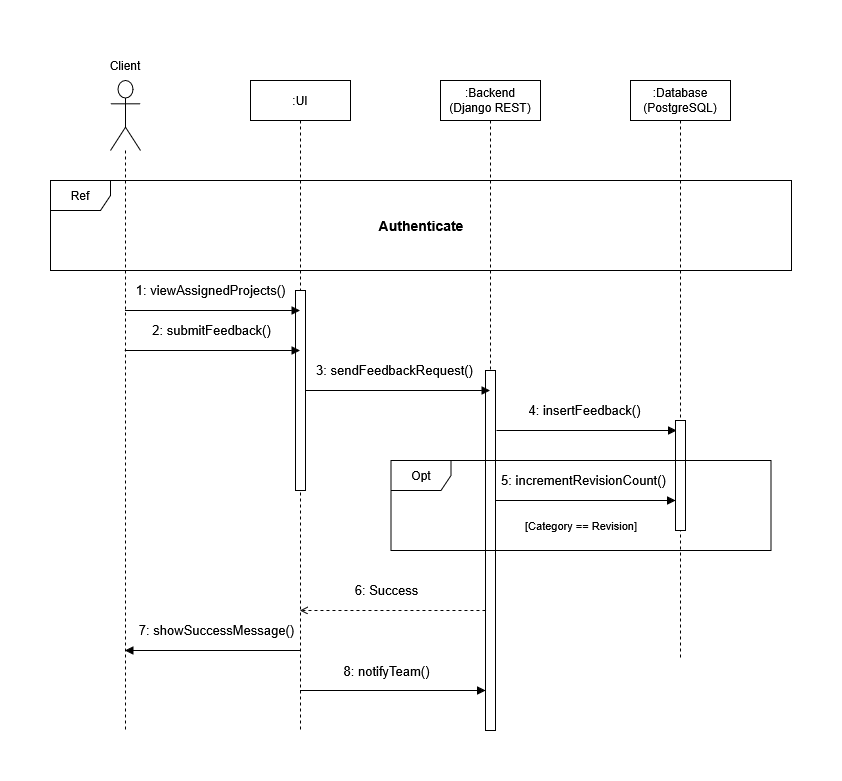

The diagram above was exported from draw.io. Its source (the exported page's mxGraphModel, read from the mxfile embedded in the PNG):
<mxGraphModel dx="1048" dy="711" grid="1" gridSize="10" guides="1" tooltips="1" connect="1" arrows="1" fold="1" page="1" pageScale="1" pageWidth="1169" pageHeight="827" math="0" shadow="0">
  <root>
    <mxCell id="0" />
    <mxCell id="1" parent="0" />
    <mxCell id="jvuzHZhhW3qhRs5mhNlQ-19" parent="1" style="shape=umlLifeline;perimeter=lifelinePerimeter;whiteSpace=wrap;html=1;container=1;dropTarget=0;collapsible=0;recursiveResize=0;outlineConnect=0;portConstraint=eastwest;newEdgeStyle={&quot;curved&quot;:0,&quot;rounded&quot;:0};participant=umlActor;size=70;" value="" vertex="1">
      <mxGeometry height="650" width="30" x="274" y="110" as="geometry" />
    </mxCell>
    <mxCell id="jvuzHZhhW3qhRs5mhNlQ-20" parent="1" style="shape=umlLifeline;perimeter=lifelinePerimeter;whiteSpace=wrap;html=1;container=1;dropTarget=0;collapsible=0;recursiveResize=0;outlineConnect=0;portConstraint=eastwest;newEdgeStyle={&quot;curved&quot;:0,&quot;rounded&quot;:0};" value=":UI" vertex="1">
      <mxGeometry height="650" width="100" x="414" y="110" as="geometry" />
    </mxCell>
    <mxCell id="jvuzHZhhW3qhRs5mhNlQ-21" parent="jvuzHZhhW3qhRs5mhNlQ-20" style="html=1;points=[[0,0,0,0,5],[0,1,0,0,-5],[1,0,0,0,5],[1,1,0,0,-5]];perimeter=orthogonalPerimeter;outlineConnect=0;targetShapes=umlLifeline;portConstraint=eastwest;newEdgeStyle={&quot;curved&quot;:0,&quot;rounded&quot;:0};" value="" vertex="1">
      <mxGeometry height="200" width="10" x="45" y="210" as="geometry" />
    </mxCell>
    <mxCell id="jvuzHZhhW3qhRs5mhNlQ-22" parent="1" style="shape=umlLifeline;perimeter=lifelinePerimeter;whiteSpace=wrap;html=1;container=1;dropTarget=0;collapsible=0;recursiveResize=0;outlineConnect=0;portConstraint=eastwest;newEdgeStyle={&quot;curved&quot;:0,&quot;rounded&quot;:0};" value="&lt;div&gt;:Backend&lt;/div&gt;&lt;div&gt;(Django REST)&lt;/div&gt;" vertex="1">
      <mxGeometry height="650" width="100" x="604" y="110" as="geometry" />
    </mxCell>
    <mxCell id="jvuzHZhhW3qhRs5mhNlQ-23" parent="jvuzHZhhW3qhRs5mhNlQ-22" style="html=1;points=[[0,0,0,0,5],[0,1,0,0,-5],[1,0,0,0,5],[1,1,0,0,-5]];perimeter=orthogonalPerimeter;outlineConnect=0;targetShapes=umlLifeline;portConstraint=eastwest;newEdgeStyle={&quot;curved&quot;:0,&quot;rounded&quot;:0};" value="" vertex="1">
      <mxGeometry height="360" width="10" x="45" y="290" as="geometry" />
    </mxCell>
    <mxCell id="jvuzHZhhW3qhRs5mhNlQ-24" parent="1" style="shape=umlLifeline;perimeter=lifelinePerimeter;whiteSpace=wrap;html=1;container=1;dropTarget=0;collapsible=0;recursiveResize=0;outlineConnect=0;portConstraint=eastwest;newEdgeStyle={&quot;curved&quot;:0,&quot;rounded&quot;:0};" value="&lt;div&gt;:Database&lt;/div&gt;&lt;div&gt;(PostgreSQL)&lt;/div&gt;" vertex="1">
      <mxGeometry height="580" width="100" x="794" y="110" as="geometry" />
    </mxCell>
    <mxCell id="jvuzHZhhW3qhRs5mhNlQ-25" parent="jvuzHZhhW3qhRs5mhNlQ-24" style="html=1;points=[[0,0,0,0,5],[0,1,0,0,-5],[1,0,0,0,5],[1,1,0,0,-5]];perimeter=orthogonalPerimeter;outlineConnect=0;targetShapes=umlLifeline;portConstraint=eastwest;newEdgeStyle={&quot;curved&quot;:0,&quot;rounded&quot;:0};" value="" vertex="1">
      <mxGeometry height="110" width="10" x="45" y="340" as="geometry" />
    </mxCell>
    <mxCell id="jvuzHZhhW3qhRs5mhNlQ-26" edge="1" parent="1" style="html=1;verticalAlign=bottom;endArrow=block;strokeWidth=1;fontSize=13;" value="2: submitFeedback()">
      <mxGeometry relative="1" x="-0.0176" y="10" as="geometry">
        <mxPoint as="offset" />
        <mxPoint x="288.25" y="380" as="sourcePoint" />
        <mxPoint x="463.5" y="380" as="targetPoint" />
      </mxGeometry>
    </mxCell>
    <mxCell id="jvuzHZhhW3qhRs5mhNlQ-27" edge="1" parent="1" source="jvuzHZhhW3qhRs5mhNlQ-21" style="html=1;verticalAlign=bottom;endArrow=block;strokeWidth=1;fontSize=13;" target="jvuzHZhhW3qhRs5mhNlQ-22" value="3: sendFeedbackRequest()">
      <mxGeometry relative="1" x="-0.0244" y="10" as="geometry">
        <mxPoint as="offset" />
        <mxPoint x="479.9999999999999" y="413" as="sourcePoint" />
        <mxPoint x="630" y="413" as="targetPoint" />
      </mxGeometry>
    </mxCell>
    <mxCell id="jvuzHZhhW3qhRs5mhNlQ-28" edge="1" parent="1" style="html=1;verticalAlign=bottom;endArrow=block;strokeWidth=1;fontSize=13;" value="4: insertFeedback()">
      <mxGeometry relative="1" x="-0.0175" y="10" as="geometry">
        <mxPoint as="offset" />
        <mxPoint x="660" y="460" as="sourcePoint" />
        <mxPoint x="840" y="460" as="targetPoint" />
      </mxGeometry>
    </mxCell>
    <mxCell id="jvuzHZhhW3qhRs5mhNlQ-29" parent="1" style="text;html=1;whiteSpace=wrap;strokeColor=none;fillColor=none;align=center;verticalAlign=middle;rounded=0;" value="Client" vertex="1">
      <mxGeometry height="30" width="60" x="259" y="80" as="geometry" />
    </mxCell>
    <mxCell id="jvuzHZhhW3qhRs5mhNlQ-31" parent="1" style="shape=umlFrame;whiteSpace=wrap;html=1;pointerEvents=0;" value="Ref" vertex="1">
      <mxGeometry height="90" width="741" x="214" y="210" as="geometry" />
    </mxCell>
    <mxCell id="jvuzHZhhW3qhRs5mhNlQ-32" parent="1" style="text;html=1;whiteSpace=wrap;strokeColor=none;fillColor=none;align=center;verticalAlign=middle;rounded=0;fontStyle=1;fontSize=14;" value="Authenticate" vertex="1">
      <mxGeometry height="30" width="60" x="554.5" y="240" as="geometry" />
    </mxCell>
    <mxCell id="jvuzHZhhW3qhRs5mhNlQ-33" edge="1" parent="1" style="html=1;verticalAlign=bottom;endArrow=block;strokeWidth=1;fontSize=13;" value="1: viewAssignedProjects()">
      <mxGeometry relative="1" x="-0.0176" y="10" as="geometry">
        <mxPoint as="offset" />
        <mxPoint x="288.5" y="340" as="sourcePoint" />
        <mxPoint x="463.5" y="340" as="targetPoint" />
      </mxGeometry>
    </mxCell>
    <mxCell id="jvuzHZhhW3qhRs5mhNlQ-37" parent="1" style="shape=umlFrame;whiteSpace=wrap;html=1;pointerEvents=0;" value="Opt" vertex="1">
      <mxGeometry height="90" width="380" x="554.5" y="490" as="geometry" />
    </mxCell>
    <mxCell id="jvuzHZhhW3qhRs5mhNlQ-38" parent="1" style="text;html=1;whiteSpace=wrap;strokeColor=none;fillColor=none;align=center;verticalAlign=middle;rounded=0;fontSize=11;" value="[Category == Revision]" vertex="1">
      <mxGeometry height="30" width="115.5" x="686.75" y="540" as="geometry" />
    </mxCell>
    <mxCell id="jvuzHZhhW3qhRs5mhNlQ-39" edge="1" parent="1" style="html=1;verticalAlign=bottom;endArrow=block;strokeWidth=1;fontSize=13;" value="5: incrementRevisionCount()">
      <mxGeometry relative="1" x="-0.0175" y="10" as="geometry">
        <mxPoint as="offset" />
        <mxPoint x="659.0000000000002" y="530" as="sourcePoint" />
        <mxPoint x="839" y="530" as="targetPoint" />
      </mxGeometry>
    </mxCell>
    <mxCell id="jvuzHZhhW3qhRs5mhNlQ-41" edge="1" parent="1" style="html=1;verticalAlign=bottom;endArrow=open;strokeWidth=1;fontSize=13;dashed=1;endFill=0;" value="6: Success">
      <mxGeometry relative="1" x="0.0664" y="-10" as="geometry">
        <mxPoint as="offset" />
        <mxPoint x="648.9999999999998" y="640" as="sourcePoint" />
        <mxPoint x="463.32352941176464" y="640" as="targetPoint" />
      </mxGeometry>
    </mxCell>
    <mxCell id="jvuzHZhhW3qhRs5mhNlQ-42" edge="1" parent="1" style="html=1;verticalAlign=bottom;endArrow=block;strokeWidth=1;fontSize=13;" value="7: showSuccessMessage()">
      <mxGeometry relative="1" x="-0.0467" y="-10" as="geometry">
        <mxPoint as="offset" />
        <Array as="points">
          <mxPoint x="350" y="680" />
        </Array>
        <mxPoint x="463.5" y="680" as="sourcePoint" />
        <mxPoint x="288.5" y="680" as="targetPoint" />
      </mxGeometry>
    </mxCell>
    <mxCell id="2X3HbvgYR4kZSE75Y2re-1" edge="1" parent="1" style="html=1;verticalAlign=bottom;endArrow=block;strokeWidth=1;fontSize=13;" value="8: notifyTeam()">
      <mxGeometry relative="1" x="-0.0674" y="9" as="geometry">
        <mxPoint as="offset" />
        <Array as="points">
          <mxPoint x="572" y="720" />
        </Array>
        <mxPoint x="463.5" y="720" as="sourcePoint" />
        <mxPoint x="649" y="720" as="targetPoint" />
      </mxGeometry>
    </mxCell>
  </root>
</mxGraphModel>